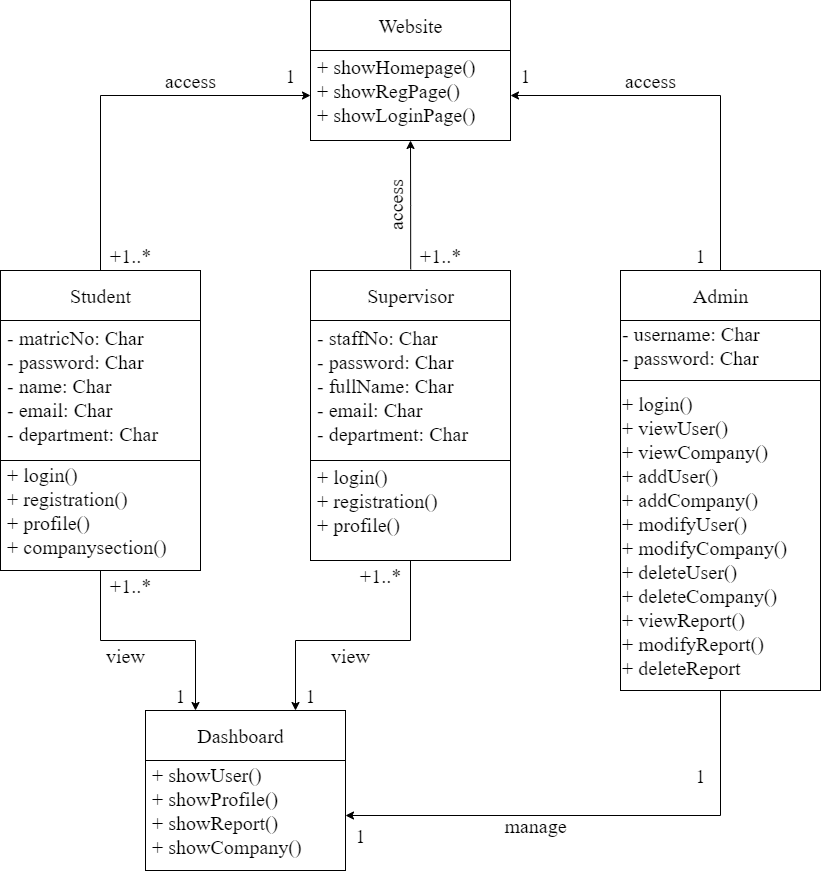

The diagram above was exported from draw.io. Its source (the exported page's mxGraphModel, read from the mxfile embedded in the PNG):
<mxGraphModel dx="2011" dy="1211" grid="1" gridSize="10" guides="1" tooltips="1" connect="1" arrows="1" fold="1" page="1" pageScale="1" pageWidth="850" pageHeight="1100" math="0" shadow="0">
  <root>
    <mxCell id="0" />
    <mxCell id="1" parent="0" />
    <mxCell id="m9BeWNIwkuHemG8Ye2Zs-1" value="" style="rounded=0;whiteSpace=wrap;html=1;" parent="1" vertex="1">
      <mxGeometry x="325" y="20" width="200" height="50" as="geometry" />
    </mxCell>
    <mxCell id="m9BeWNIwkuHemG8Ye2Zs-46" value="" style="edgeStyle=orthogonalEdgeStyle;rounded=0;orthogonalLoop=1;jettySize=auto;html=1;fontFamily=Times New Roman;fontSize=20;exitX=0.5;exitY=0;exitDx=0;exitDy=0;entryX=0;entryY=0.5;entryDx=0;entryDy=0;" parent="1" source="m9BeWNIwkuHemG8Ye2Zs-2" target="m9BeWNIwkuHemG8Ye2Zs-42" edge="1">
      <mxGeometry relative="1" as="geometry">
        <mxPoint x="140" y="120" as="targetPoint" />
      </mxGeometry>
    </mxCell>
    <mxCell id="m9BeWNIwkuHemG8Ye2Zs-2" value="" style="rounded=0;whiteSpace=wrap;html=1;" parent="1" vertex="1">
      <mxGeometry x="15" y="290" width="200" height="50" as="geometry" />
    </mxCell>
    <mxCell id="m9BeWNIwkuHemG8Ye2Zs-49" value="" style="edgeStyle=orthogonalEdgeStyle;rounded=0;orthogonalLoop=1;jettySize=auto;html=1;fontFamily=Times New Roman;fontSize=20;exitX=0.501;exitY=-0.023;exitDx=0;exitDy=0;exitPerimeter=0;entryX=0.5;entryY=1;entryDx=0;entryDy=0;" parent="1" source="m9BeWNIwkuHemG8Ye2Zs-3" target="m9BeWNIwkuHemG8Ye2Zs-42" edge="1">
      <mxGeometry relative="1" as="geometry">
        <mxPoint x="425" y="280" as="sourcePoint" />
        <mxPoint x="425" y="210" as="targetPoint" />
        <Array as="points">
          <mxPoint x="425" y="225" />
          <mxPoint x="425" y="225" />
        </Array>
      </mxGeometry>
    </mxCell>
    <mxCell id="m9BeWNIwkuHemG8Ye2Zs-3" value="" style="rounded=0;whiteSpace=wrap;html=1;" parent="1" vertex="1">
      <mxGeometry x="325" y="290" width="200" height="50" as="geometry" />
    </mxCell>
    <mxCell id="m9BeWNIwkuHemG8Ye2Zs-52" value="" style="edgeStyle=orthogonalEdgeStyle;rounded=0;orthogonalLoop=1;jettySize=auto;html=1;fontFamily=Times New Roman;fontSize=20;exitX=0.5;exitY=0;exitDx=0;exitDy=0;entryX=1;entryY=0.5;entryDx=0;entryDy=0;" parent="1" source="m9BeWNIwkuHemG8Ye2Zs-4" target="m9BeWNIwkuHemG8Ye2Zs-42" edge="1">
      <mxGeometry relative="1" as="geometry">
        <mxPoint x="735" y="210" as="targetPoint" />
      </mxGeometry>
    </mxCell>
    <mxCell id="m9BeWNIwkuHemG8Ye2Zs-4" value="" style="rounded=0;whiteSpace=wrap;html=1;" parent="1" vertex="1">
      <mxGeometry x="635" y="290" width="200" height="50" as="geometry" />
    </mxCell>
    <mxCell id="m9BeWNIwkuHemG8Ye2Zs-6" value="&lt;span style=&quot;color: rgba(0 , 0 , 0 , 0) ; font-family: monospace ; font-size: 0px&quot;&gt;%3CmxGraphModel%3E%3Croot%3E%3CmxCell%20id%3D%220%22%2F%3E%3CmxCell%20id%3D%221%22%20parent%3D%220%22%2F%3E%3CmxCell%20id%3D%222%22%20value%3D%22%2B%20login()%26lt%3Bbr%26gt%3B%2B%20viewUser()%26lt%3Bbr%26gt%3B%2B%20viewCompany()%26lt%3Bbr%26gt%3B%2B%20addUser()%26lt%3Bbr%26gt%3B%2B%20addCompany()%26lt%3Bbr%26gt%3B%2B%20modifyUser()%26lt%3Bbr%26gt%3B%2B%20modifyCompany()%26lt%3Bbr%26gt%3B%2B%20deleteUser()%26lt%3Bbr%26gt%3B%2B%20deleteCompany()%26lt%3Bbr%26gt%3B%2B%20viewReport()%26lt%3Bbr%26gt%3B%2B%20modifyReport()%26lt%3Bbr%26gt%3B%2B%20deleteReport%26lt%3Bbr%26gt%3B%2B%20viewMessage()%26lt%3Bbr%26gt%3B%2B%20modifyMessage()%26lt%3Bbr%26gt%3B%2B%20deleteMessage()%22%20style%3D%22text%3Bhtml%3D1%3Balign%3Dleft%3BverticalAlign%3Dmiddle%3Bresizable%3D0%3Bpoints%3D%5B%5D%3Bautosize%3D1%3BfontFamily%3DTimes%20New%20Roman%3BfontSize%3D20%3B%22%20vertex%3D%221%22%20parent%3D%221%22%3E%3CmxGeometry%20x%3D%22635%22%20y%3D%22320%22%20width%3D%22180%22%20height%3D%22370%22%20as%3D%22geometry%22%2F%3E%3C%2FmxCell%3E%3C%2Froot%3E%3C%2FmxGraphModel%3E&lt;/span&gt;" style="rounded=0;whiteSpace=wrap;html=1;" parent="1" vertex="1">
      <mxGeometry x="160" y="780" width="200" height="110" as="geometry" />
    </mxCell>
    <mxCell id="m9BeWNIwkuHemG8Ye2Zs-11" value="" style="rounded=0;whiteSpace=wrap;html=1;" parent="1" vertex="1">
      <mxGeometry x="15" y="340" width="200" height="140" as="geometry" />
    </mxCell>
    <mxCell id="m9BeWNIwkuHemG8Ye2Zs-12" value="" style="rounded=0;whiteSpace=wrap;html=1;" parent="1" vertex="1">
      <mxGeometry x="325" y="340" width="200" height="150" as="geometry" />
    </mxCell>
    <mxCell id="m9BeWNIwkuHemG8Ye2Zs-13" value="" style="rounded=0;whiteSpace=wrap;html=1;" parent="1" vertex="1">
      <mxGeometry x="635" y="340" width="200" height="60" as="geometry" />
    </mxCell>
    <mxCell id="m9BeWNIwkuHemG8Ye2Zs-55" value="" style="edgeStyle=orthogonalEdgeStyle;rounded=0;orthogonalLoop=1;jettySize=auto;html=1;fontFamily=Times New Roman;fontSize=20;exitX=0.5;exitY=1;exitDx=0;exitDy=0;entryX=0.25;entryY=0;entryDx=0;entryDy=0;" parent="1" source="m9BeWNIwkuHemG8Ye2Zs-14" target="m9BeWNIwkuHemG8Ye2Zs-17" edge="1">
      <mxGeometry relative="1" as="geometry">
        <mxPoint x="115" y="670" as="targetPoint" />
      </mxGeometry>
    </mxCell>
    <mxCell id="m9BeWNIwkuHemG8Ye2Zs-14" value="" style="rounded=0;whiteSpace=wrap;html=1;" parent="1" vertex="1">
      <mxGeometry x="15" y="480" width="200" height="110" as="geometry" />
    </mxCell>
    <mxCell id="m9BeWNIwkuHemG8Ye2Zs-57" value="" style="edgeStyle=orthogonalEdgeStyle;rounded=0;orthogonalLoop=1;jettySize=auto;html=1;fontFamily=Times New Roman;fontSize=20;exitX=0.5;exitY=1;exitDx=0;exitDy=0;entryX=0.75;entryY=0;entryDx=0;entryDy=0;" parent="1" source="m9BeWNIwkuHemG8Ye2Zs-15" target="m9BeWNIwkuHemG8Ye2Zs-17" edge="1">
      <mxGeometry relative="1" as="geometry">
        <mxPoint x="425" y="610" as="targetPoint" />
        <Array as="points">
          <mxPoint x="425" y="660" />
          <mxPoint x="310" y="660" />
        </Array>
      </mxGeometry>
    </mxCell>
    <mxCell id="m9BeWNIwkuHemG8Ye2Zs-15" value="" style="rounded=0;whiteSpace=wrap;html=1;" parent="1" vertex="1">
      <mxGeometry x="325" y="480" width="200" height="100" as="geometry" />
    </mxCell>
    <mxCell id="m9BeWNIwkuHemG8Ye2Zs-59" value="" style="edgeStyle=orthogonalEdgeStyle;rounded=0;orthogonalLoop=1;jettySize=auto;html=1;fontFamily=Times New Roman;fontSize=20;exitX=0.5;exitY=1;exitDx=0;exitDy=0;entryX=1;entryY=0.5;entryDx=0;entryDy=0;" parent="1" source="m9BeWNIwkuHemG8Ye2Zs-16" target="m9BeWNIwkuHemG8Ye2Zs-6" edge="1">
      <mxGeometry relative="1" as="geometry">
        <mxPoint x="735" y="860" as="targetPoint" />
      </mxGeometry>
    </mxCell>
    <mxCell id="m9BeWNIwkuHemG8Ye2Zs-16" value="" style="rounded=0;whiteSpace=wrap;html=1;" parent="1" vertex="1">
      <mxGeometry x="635" y="400" width="200" height="310" as="geometry" />
    </mxCell>
    <mxCell id="m9BeWNIwkuHemG8Ye2Zs-17" value="" style="rounded=0;whiteSpace=wrap;html=1;" parent="1" vertex="1">
      <mxGeometry x="160" y="730" width="200" height="50" as="geometry" />
    </mxCell>
    <mxCell id="m9BeWNIwkuHemG8Ye2Zs-18" value="Website" style="text;html=1;align=center;verticalAlign=middle;resizable=0;points=[];autosize=1;fontFamily=Times New Roman;fontSize=20;" parent="1" vertex="1">
      <mxGeometry x="385" y="30" width="80" height="30" as="geometry" />
    </mxCell>
    <mxCell id="m9BeWNIwkuHemG8Ye2Zs-19" value="Student" style="text;html=1;align=center;verticalAlign=middle;resizable=0;points=[];autosize=1;fontFamily=Times New Roman;fontSize=20;" parent="1" vertex="1">
      <mxGeometry x="75" y="300" width="80" height="30" as="geometry" />
    </mxCell>
    <mxCell id="m9BeWNIwkuHemG8Ye2Zs-20" value="Supervisor" style="text;html=1;align=center;verticalAlign=middle;resizable=0;points=[];autosize=1;fontFamily=Times New Roman;fontSize=20;" parent="1" vertex="1">
      <mxGeometry x="375" y="300" width="100" height="30" as="geometry" />
    </mxCell>
    <mxCell id="m9BeWNIwkuHemG8Ye2Zs-21" value="Admin" style="text;html=1;align=center;verticalAlign=middle;resizable=0;points=[];autosize=1;fontFamily=Times New Roman;fontSize=20;" parent="1" vertex="1">
      <mxGeometry x="700" y="300" width="70" height="30" as="geometry" />
    </mxCell>
    <mxCell id="m9BeWNIwkuHemG8Ye2Zs-22" value="Dashboard" style="text;html=1;align=center;verticalAlign=middle;resizable=0;points=[];autosize=1;fontFamily=Times New Roman;fontSize=20;" parent="1" vertex="1">
      <mxGeometry x="205" y="740" width="100" height="30" as="geometry" />
    </mxCell>
    <mxCell id="m9BeWNIwkuHemG8Ye2Zs-24" value="- matricNo: Char&lt;br style=&quot;font-size: 20px&quot;&gt;- password: Char&lt;br&gt;- name: Char&lt;br&gt;- email: Char&lt;br&gt;- department: Char" style="text;html=1;align=left;verticalAlign=middle;resizable=0;points=[];autosize=1;fontFamily=Times New Roman;fontSize=20;" parent="1" vertex="1">
      <mxGeometry x="20" y="340" width="170" height="130" as="geometry" />
    </mxCell>
    <mxCell id="m9BeWNIwkuHemG8Ye2Zs-25" value="+ login()&lt;br&gt;+ registration()&lt;br&gt;+ profile()&lt;br&gt;+ companysection()" style="text;html=1;align=left;verticalAlign=middle;resizable=0;points=[];autosize=1;fontFamily=Times New Roman;fontSize=20;" parent="1" vertex="1">
      <mxGeometry x="20" y="480" width="180" height="100" as="geometry" />
    </mxCell>
    <mxCell id="m9BeWNIwkuHemG8Ye2Zs-27" value="- staffNo: Char&lt;br style=&quot;font-size: 20px&quot;&gt;- password: Char&lt;br&gt;- fullName: Char&lt;br&gt;- email: Char&lt;br&gt;- department: Char" style="text;html=1;align=left;verticalAlign=middle;resizable=0;points=[];autosize=1;fontFamily=Times New Roman;fontSize=20;" parent="1" vertex="1">
      <mxGeometry x="330" y="340" width="170" height="130" as="geometry" />
    </mxCell>
    <mxCell id="m9BeWNIwkuHemG8Ye2Zs-28" value="+ login()&lt;br&gt;+ registration()&lt;br&gt;+ profile()" style="text;html=1;align=left;verticalAlign=middle;resizable=0;points=[];autosize=1;fontFamily=Times New Roman;fontSize=20;" parent="1" vertex="1">
      <mxGeometry x="330" y="480" width="140" height="80" as="geometry" />
    </mxCell>
    <mxCell id="m9BeWNIwkuHemG8Ye2Zs-33" value="- username: Char&lt;br style=&quot;font-size: 20px&quot;&gt;- password: Char" style="text;html=1;align=left;verticalAlign=middle;resizable=0;points=[];autosize=1;fontFamily=Times New Roman;fontSize=20;" parent="1" vertex="1">
      <mxGeometry x="635" y="340" width="150" height="50" as="geometry" />
    </mxCell>
    <mxCell id="m9BeWNIwkuHemG8Ye2Zs-34" value="+ login()&lt;br&gt;+ viewUser()&lt;br&gt;+ viewCompany()&lt;br&gt;+ addUser()&lt;br&gt;+ addCompany()&lt;br&gt;+ modifyUser()&lt;br&gt;+ modifyCompany()&lt;br&gt;+ deleteUser()&lt;br&gt;+ deleteCompany()&lt;br&gt;+ viewReport()&lt;br&gt;+ modifyReport()&lt;br&gt;+ deleteReport" style="text;html=1;align=left;verticalAlign=middle;resizable=0;points=[];autosize=1;fontFamily=Times New Roman;fontSize=20;" parent="1" vertex="1">
      <mxGeometry x="635" y="410" width="180" height="290" as="geometry" />
    </mxCell>
    <mxCell id="m9BeWNIwkuHemG8Ye2Zs-36" value="+ showUser()&lt;br&gt;+ showProfile()&lt;br&gt;+ showReport()&lt;br&gt;+ showCompany()" style="text;html=1;align=left;verticalAlign=middle;resizable=0;points=[];autosize=1;fontFamily=Times New Roman;fontSize=20;" parent="1" vertex="1">
      <mxGeometry x="165" y="780" width="170" height="100" as="geometry" />
    </mxCell>
    <mxCell id="m9BeWNIwkuHemG8Ye2Zs-42" value="" style="rounded=0;whiteSpace=wrap;html=1;" parent="1" vertex="1">
      <mxGeometry x="325" y="70" width="200" height="90" as="geometry" />
    </mxCell>
    <mxCell id="m9BeWNIwkuHemG8Ye2Zs-43" value="+ showHomepage()&lt;br&gt;+ showRegPage()&lt;br&gt;+ showLoginPage()" style="text;html=1;align=left;verticalAlign=middle;resizable=0;points=[];autosize=1;fontFamily=Times New Roman;fontSize=20;" parent="1" vertex="1">
      <mxGeometry x="330" y="70" width="170" height="80" as="geometry" />
    </mxCell>
    <mxCell id="m9BeWNIwkuHemG8Ye2Zs-61" value="+1..*" style="text;html=1;align=center;verticalAlign=middle;resizable=0;points=[];autosize=1;fontSize=20;fontFamily=Times New Roman;" parent="1" vertex="1">
      <mxGeometry x="115" y="260" width="60" height="30" as="geometry" />
    </mxCell>
    <mxCell id="m9BeWNIwkuHemG8Ye2Zs-63" value="+1..*" style="text;html=1;align=center;verticalAlign=middle;resizable=0;points=[];autosize=1;fontSize=20;fontFamily=Times New Roman;" parent="1" vertex="1">
      <mxGeometry x="425" y="260" width="60" height="30" as="geometry" />
    </mxCell>
    <mxCell id="m9BeWNIwkuHemG8Ye2Zs-64" value="+1..*" style="text;html=1;align=center;verticalAlign=middle;resizable=0;points=[];autosize=1;fontSize=20;fontFamily=Times New Roman;" parent="1" vertex="1">
      <mxGeometry x="115" y="590" width="60" height="30" as="geometry" />
    </mxCell>
    <mxCell id="m9BeWNIwkuHemG8Ye2Zs-65" value="+1..*" style="text;html=1;align=center;verticalAlign=middle;resizable=0;points=[];autosize=1;fontSize=20;fontFamily=Times New Roman;" parent="1" vertex="1">
      <mxGeometry x="365" y="580" width="60" height="30" as="geometry" />
    </mxCell>
    <mxCell id="m9BeWNIwkuHemG8Ye2Zs-66" value="1" style="text;html=1;align=center;verticalAlign=middle;resizable=0;points=[];autosize=1;fontSize=20;fontFamily=Times New Roman;" parent="1" vertex="1">
      <mxGeometry x="180" y="700" width="30" height="30" as="geometry" />
    </mxCell>
    <mxCell id="m9BeWNIwkuHemG8Ye2Zs-67" value="1" style="text;html=1;align=center;verticalAlign=middle;resizable=0;points=[];autosize=1;fontSize=20;fontFamily=Times New Roman;" parent="1" vertex="1">
      <mxGeometry x="310" y="700" width="30" height="30" as="geometry" />
    </mxCell>
    <mxCell id="m9BeWNIwkuHemG8Ye2Zs-68" value="1" style="text;html=1;align=center;verticalAlign=middle;resizable=0;points=[];autosize=1;fontSize=20;fontFamily=Times New Roman;" parent="1" vertex="1">
      <mxGeometry x="360" y="840" width="30" height="30" as="geometry" />
    </mxCell>
    <mxCell id="m9BeWNIwkuHemG8Ye2Zs-69" value="1" style="text;html=1;align=center;verticalAlign=middle;resizable=0;points=[];autosize=1;fontSize=20;fontFamily=Times New Roman;" parent="1" vertex="1">
      <mxGeometry x="700" y="780" width="30" height="30" as="geometry" />
    </mxCell>
    <mxCell id="m9BeWNIwkuHemG8Ye2Zs-72" value="1" style="text;html=1;align=center;verticalAlign=middle;resizable=0;points=[];autosize=1;fontSize=20;fontFamily=Times New Roman;" parent="1" vertex="1">
      <mxGeometry x="700" y="260" width="30" height="30" as="geometry" />
    </mxCell>
    <mxCell id="m9BeWNIwkuHemG8Ye2Zs-73" value="1" style="text;html=1;align=center;verticalAlign=middle;resizable=0;points=[];autosize=1;fontSize=20;fontFamily=Times New Roman;" parent="1" vertex="1">
      <mxGeometry x="525" y="80" width="30" height="30" as="geometry" />
    </mxCell>
    <mxCell id="m9BeWNIwkuHemG8Ye2Zs-74" value="1" style="text;html=1;align=center;verticalAlign=middle;resizable=0;points=[];autosize=1;fontSize=20;fontFamily=Times New Roman;" parent="1" vertex="1">
      <mxGeometry x="290" y="80" width="30" height="30" as="geometry" />
    </mxCell>
    <mxCell id="m9BeWNIwkuHemG8Ye2Zs-75" value="access" style="text;html=1;align=center;verticalAlign=middle;resizable=0;points=[];autosize=1;fontSize=20;fontFamily=Times New Roman;rotation=0;" parent="1" vertex="1">
      <mxGeometry x="170" y="85" width="70" height="30" as="geometry" />
    </mxCell>
    <mxCell id="m9BeWNIwkuHemG8Ye2Zs-76" value="access" style="text;html=1;align=center;verticalAlign=middle;resizable=0;points=[];autosize=1;fontSize=20;fontFamily=Times New Roman;rotation=-90;" parent="1" vertex="1">
      <mxGeometry x="375" y="210" width="70" height="30" as="geometry" />
    </mxCell>
    <mxCell id="m9BeWNIwkuHemG8Ye2Zs-77" value="access" style="text;html=1;align=center;verticalAlign=middle;resizable=0;points=[];autosize=1;fontSize=20;fontFamily=Times New Roman;rotation=0;" parent="1" vertex="1">
      <mxGeometry x="630" y="85" width="70" height="30" as="geometry" />
    </mxCell>
    <mxCell id="m9BeWNIwkuHemG8Ye2Zs-80" value="view" style="text;html=1;align=center;verticalAlign=middle;resizable=0;points=[];autosize=1;fontSize=20;fontFamily=Times New Roman;rotation=0;" parent="1" vertex="1">
      <mxGeometry x="340" y="660" width="50" height="30" as="geometry" />
    </mxCell>
    <mxCell id="m9BeWNIwkuHemG8Ye2Zs-81" value="view" style="text;html=1;align=center;verticalAlign=middle;resizable=0;points=[];autosize=1;fontSize=20;fontFamily=Times New Roman;rotation=0;" parent="1" vertex="1">
      <mxGeometry x="115" y="660" width="50" height="30" as="geometry" />
    </mxCell>
    <mxCell id="m9BeWNIwkuHemG8Ye2Zs-83" value="manage" style="text;html=1;align=center;verticalAlign=middle;resizable=0;points=[];autosize=1;fontSize=20;fontFamily=Times New Roman;rotation=0;" parent="1" vertex="1">
      <mxGeometry x="510" y="830" width="80" height="30" as="geometry" />
    </mxCell>
  </root>
</mxGraphModel>